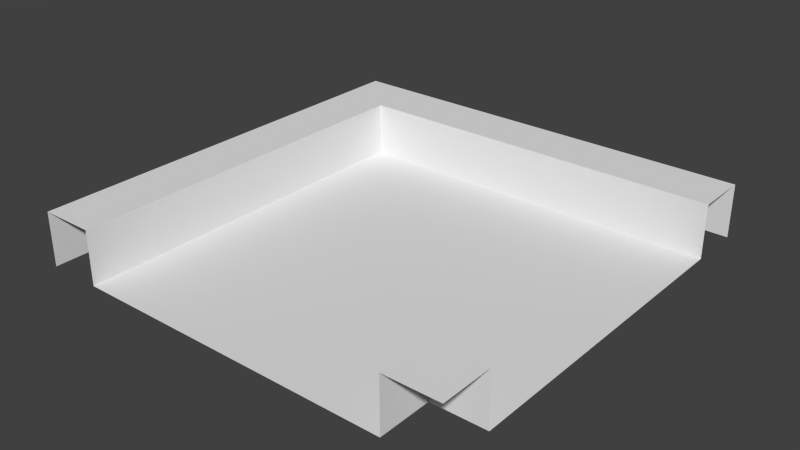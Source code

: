 # Source: Path_Bend.blend  (saved by Blender 2.75.0; exported with 4.5.12 LTS)
import bpy
from mathutils import Matrix  # noqa: F401  (used for matrix-valued properties, if any)

bpy.ops.wm.read_factory_settings(use_empty=True)
scene = bpy.context.scene
scene.name = 'Scene'

# ---- collections
col_collection_1 = bpy.data.collections.new('Collection 1'); scene.collection.children.link(col_collection_1)

# ---- world
world_world = bpy.data.worlds.new('World'); scene.world = world_world
world_world.color = (0.05088, 0.05088, 0.05088)
world_world.use_sun_shadow = False
world_world.sun_shadow_jitter_overblur = 0.0
world_world.cycles.sampling_method = 'MANUAL'
world_world.cycles.sample_map_resolution = 256

# ---- meshes
me_plane = bpy.data.meshes.new('Plane')
me_plane.from_pydata([(-0.5, -0.5, 0.0), (-0.5, 0.5, 0.0), (0.5, 0.5, 0.0), (-0.5, 0.0, 0.0), (0.0, -0.5, 0.0), (0.5, 0.0, 0.0), (0.0, 0.5, 0.0), (0.0, 0.0, 0.0), (-0.5, -0.375, 0.0), (0.375, -0.5, 0.0), (0.5, 0.375, 0.0), (-0.375, 0.5, 0.0), (-0.5, 0.375, 0.0), (-0.375, -0.5, 0.0), (0.5, -0.375, 0.0), (0.375, 0.5, 0.0), (0.0, 0.375, 0.0), (0.0, -0.375, 0.0), (-0.375, 0.0, 0.0), (0.375, 0.0, 0.0), (0.375, -0.375, 0.0), (-0.375, -0.375, 0.0), (-0.375, 0.375, 0.0), (0.375, 0.375, 0.0), (-0.5, -0.375, 0.125), (-0.5, -0.5, 0.125), (0.5, 0.375, 0.125), (0.5, 0.5, 0.125), (-0.375, 0.5, 0.125), (-0.5, 0.5, 0.125), (-0.5, 0.375, 0.125), (-0.5, 0.0, 0.125), (0.375, 0.5, 0.125), (0.0, 0.5, 0.125), (0.0, 0.375, 0.125), (-0.375, 0.0, 0.125), (-0.375, -0.5, 0.125), (-0.375, -0.375, 0.125), (-0.375, 0.375, 0.125), (0.375, 0.375, 0.125), (0.375, -0.5, 0.125), (0.5, -0.5, 0.125), (0.5, -0.375, 0.125), (0.375, -0.375, 0.125)], [], [(23, 10, 26, 39), (21, 17, 7, 18), (20, 14, 5, 19), (17, 20, 19, 7), (4, 9, 20, 17), (1, 12, 30, 29), (16, 23, 39, 34), (13, 4, 17, 21), (6, 11, 28, 33), (8, 0, 25, 24), (18, 7, 16, 22), (15, 6, 33, 32), (7, 19, 23, 16), (19, 5, 10, 23), (39, 26, 27, 32), (38, 34, 33, 28), (24, 37, 35, 31), (25, 36, 37, 24), (30, 38, 28, 29), (31, 35, 38, 30), (34, 39, 32, 33), (11, 1, 29, 28), (18, 22, 38, 35), (12, 3, 31, 30), (2, 15, 32, 27), (3, 8, 24, 31), (22, 16, 34, 38), (21, 18, 35, 37), (13, 21, 37, 36), (40, 41, 42, 43), (14, 20, 43, 42), (20, 9, 40, 43)])
_uv = me_plane.uv_layers.new(name='UVMap')
_uv.uv.foreach_set('vector', [0.8028, 0.6787, 0.8874, 0.6787, 0.8874, 0.7632, 0.8028, 0.7632, 0.2956, 0.1715, 0.5492, 0.1715, 0.5492, 0.4251, 0.2956, 0.4251, 0.8028, 0.1715, 0.8874, 0.1715, 0.8874, 0.4251, 0.8028, 0.4251, 0.5492, 0.1715, 0.8028, 0.1715, 0.8028, 0.4251, 0.5492, 0.4251, 0.5492, 0.08692, 0.8028, 0.08692, 0.8028, 0.1715, 0.5492, 0.1715, 0.04197, 0.7632, 0.04197, 0.6787, 0.1265, 0.6787, 0.1265, 0.7632, 0.5492, 0.6787, 0.8028, 0.6787, 0.8028, 0.7632, 0.5492, 0.7632, 0.2956, 0.08692, 0.5492, 0.08692, 0.5492, 0.1715, 0.2956, 0.1715, 0.5492, 0.9323, 0.2956, 0.9323, 0.2956, 0.8478, 0.5492, 0.8478, 0.04197, 0.1715, 0.04197, 0.08692, 0.1265, 0.08692, 0.1265, 0.1715, 0.2956, 0.4251, 0.5492, 0.4251, 0.5492, 0.6787, 0.2956, 0.6787, 0.8028, 0.9323, 0.5492, 0.9323, 0.5492, 0.8478, 0.8028, 0.8478, 0.5492, 0.4251, 0.8028, 0.4251, 0.8028, 0.6787, 0.5492, 0.6787, 0.8028, 0.4251, 0.8874, 0.4251, 0.8874, 0.6787, 0.8028, 0.6787, 0.8028, 0.7632, 0.8874, 0.7632, 0.8874, 0.8478, 0.8028, 0.8478, 0.2956, 0.7632, 0.5492, 0.7632, 0.5492, 0.8478, 0.2956, 0.8478, 0.1265, 0.1715, 0.211, 0.1715, 0.211, 0.4251, 0.1265, 0.4251, 0.1265, 0.08692, 0.211, 0.08692, 0.211, 0.1715, 0.1265, 0.1715, 0.211, 0.7632, 0.2956, 0.7632, 0.2956, 0.8478, 0.211, 0.8478, 0.1265, 0.4251, 0.211, 0.4251, 0.211, 0.6787, 0.1265, 0.6787, 0.5492, 0.7632, 0.8028, 0.7632, 0.8028, 0.8478, 0.5492, 0.8478, 0.2956, 0.9323, 0.211, 0.9323, 0.211, 0.8478, 0.2956, 0.8478, 0.2956, 0.4251, 0.2956, 0.6787, 0.211, 0.6787, 0.211, 0.4251, 0.04197, 0.6787, 0.04197, 0.4251, 0.1265, 0.4251, 0.1265, 0.6787, 0.8874, 0.9323, 0.8028, 0.9323, 0.8028, 0.8478, 0.8874, 0.8478, 0.04197, 0.4251, 0.04197, 0.1715, 0.1265, 0.1715, 0.1265, 0.4251, 0.2956, 0.6787, 0.5492, 0.6787, 0.5492, 0.7632, 0.2956, 0.7632, 0.2956, 0.1715, 0.2956, 0.4251, 0.211, 0.4251, 0.211, 0.1715, 0.2956, 0.08692, 0.2956, 0.1715, 0.211, 0.1715, 0.211, 0.08692, 0.8874, 0.08692, 0.9719, 0.08692, 0.9719, 0.1715, 0.8874, 0.1715, 0.8874, 0.1715, 0.8028, 0.1715, 0.8028, 0.08692, 0.8874, 0.08692, 0.8028, 0.1715, 0.8028, 0.08692, 0.8874, 0.08692, 0.8874, 0.1715])
me_plane.use_remesh_preserve_volume = False
me_plane.use_remesh_preserve_attributes = False
me_plane.use_mirror_vertex_groups = False
me_plane.update()

# ---- objects
ob_plane = bpy.data.objects.new('Plane', me_plane)

# ---- transforms, parenting, visibility, modifiers, constraints
ob_plane.location = (0.0, 0.0, 0.0)
ob_plane.lineart.crease_threshold = 0.0

# ---- collection membership
col_collection_1.objects.link(ob_plane)

# ---- scene / render settings (as saved in the file)
scene.frame_start = 1; scene.frame_end = 250; scene.frame_set(1)
scene.render.engine = 'BLENDER_EEVEE_NEXT'
scene.render.resolution_percentage = 50
scene.render.dither_intensity = 0.0
scene.cycles.use_denoising = False
scene.cycles.samples = 10
scene.cycles.sampling_pattern = 'TABULATED_SOBOL'
scene.cycles.light_sampling_threshold = 0.0
scene.cycles.use_adaptive_sampling = False
scene.cycles.use_light_tree = False
scene.cycles.blur_glossy = 0.0
scene.cycles.pixel_filter_type = 'GAUSSIAN'
scene.cycles.sample_clamp_indirect = 0.0
scene.view_settings.view_transform = 'Standard'
bpy.context.view_layer.update()

# ---- added for rendering (the .blend has no active camera and no usable light): camera, sun
cam_auto = bpy.data.cameras.new('AutoCamera')
cam_auto.lens = 50.0
cam_auto.sensor_width = 36.0
cam_auto.clip_end = 1000.0
ob_auto_camera = bpy.data.objects.new('AutoCamera', cam_auto)
scene.collection.objects.link(ob_auto_camera)
ob_auto_camera.location = (1.31357, -1.57628, 1.11335)
ob_auto_camera.rotation_euler = (1.09748, -7.21219e-08, 0.694738)
scene.camera = ob_auto_camera
light_auto_sun = bpy.data.lights.new('AutoSun', 'SUN')
light_auto_sun.energy = 3.0
light_auto_sun.angle = 0.0523599
ob_auto_sun = bpy.data.objects.new('AutoSun', light_auto_sun)
scene.collection.objects.link(ob_auto_sun)
ob_auto_sun.rotation_euler = (0.872665, 0.174533, 0.523599)
bpy.context.view_layer.update()
